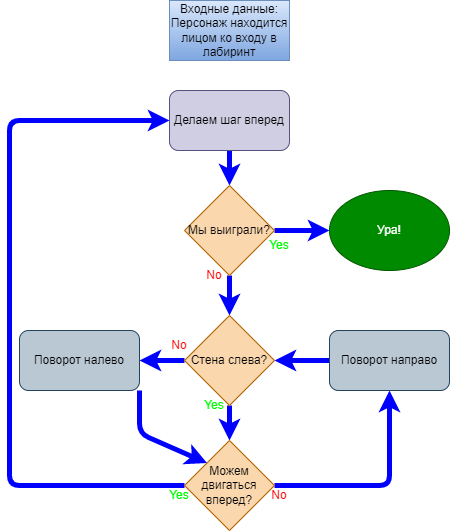

The diagram above was exported from draw.io. Its source (the exported page's mxGraphModel, read from the mxfile embedded in the PNG):
<mxGraphModel dx="1351" dy="929" grid="1" gridSize="10" guides="1" tooltips="1" connect="1" arrows="1" fold="1" page="1" pageScale="1" pageWidth="827" pageHeight="1169" math="0" shadow="0">
  <root>
    <mxCell id="0" />
    <mxCell id="1" parent="0" />
    <mxCell id="2" value="&lt;font color=&quot;#000000&quot;&gt;Входные данные:&lt;br&gt;Персонаж находится лицом ко входу в лабиринт&lt;/font&gt;" style="rounded=0;whiteSpace=wrap;html=1;fillColor=#dae8fc;gradientColor=#7ea6e0;strokeColor=#6c8ebf;" vertex="1" parent="1">
      <mxGeometry x="320" y="30" width="120" height="60" as="geometry" />
    </mxCell>
    <mxCell id="yGRBSuTtF-E7Yr6pCxDx-13" style="edgeStyle=none;html=1;exitX=0.5;exitY=1;exitDx=0;exitDy=0;entryX=0.5;entryY=0;entryDx=0;entryDy=0;strokeColor=#0000FF;strokeWidth=5;" edge="1" parent="1" source="3" target="4">
      <mxGeometry relative="1" as="geometry" />
    </mxCell>
    <mxCell id="3" value="&lt;font color=&quot;#000000&quot;&gt;Делаем шаг вперед&lt;/font&gt;" style="rounded=1;whiteSpace=wrap;html=1;fillColor=#d0cee2;strokeColor=#56517e;" vertex="1" parent="1">
      <mxGeometry x="320" y="120" width="120" height="60" as="geometry" />
    </mxCell>
    <mxCell id="7" style="edgeStyle=none;html=1;exitX=0.5;exitY=1;exitDx=0;exitDy=0;entryX=0.5;entryY=0;entryDx=0;entryDy=0;strokeColor=#0000FF;strokeWidth=5;" edge="1" parent="1" source="4" target="5">
      <mxGeometry relative="1" as="geometry" />
    </mxCell>
    <mxCell id="yGRBSuTtF-E7Yr6pCxDx-15" style="edgeStyle=none;html=1;exitX=1;exitY=0.5;exitDx=0;exitDy=0;entryX=0;entryY=0.5;entryDx=0;entryDy=0;strokeColor=#0000FF;strokeWidth=5;" edge="1" parent="1" source="4" target="yGRBSuTtF-E7Yr6pCxDx-14">
      <mxGeometry relative="1" as="geometry" />
    </mxCell>
    <mxCell id="4" value="&lt;font color=&quot;#000000&quot; style=&quot;font-size: 12px&quot;&gt;Мы выиграли?&lt;/font&gt;" style="rhombus;whiteSpace=wrap;html=1;fillColor=#fad7ac;strokeColor=#b46504;strokeWidth=0;" vertex="1" parent="1">
      <mxGeometry x="335" y="215" width="90" height="90" as="geometry" />
    </mxCell>
    <mxCell id="8" style="edgeStyle=none;html=1;exitX=0.5;exitY=1;exitDx=0;exitDy=0;entryX=0.5;entryY=0;entryDx=0;entryDy=0;strokeColor=#0000FF;strokeWidth=5;" edge="1" parent="1" source="5" target="6">
      <mxGeometry relative="1" as="geometry" />
    </mxCell>
    <mxCell id="yGRBSuTtF-E7Yr6pCxDx-21" style="edgeStyle=none;html=1;exitX=0;exitY=0.5;exitDx=0;exitDy=0;entryX=1;entryY=0.5;entryDx=0;entryDy=0;strokeColor=#0000FF;strokeWidth=5;" edge="1" parent="1" source="5" target="9">
      <mxGeometry relative="1" as="geometry" />
    </mxCell>
    <mxCell id="5" value="&lt;font color=&quot;#000000&quot;&gt;Стена слева?&lt;/font&gt;" style="rhombus;whiteSpace=wrap;html=1;fillColor=#fad7ac;strokeColor=#b46504;" vertex="1" parent="1">
      <mxGeometry x="335" y="345" width="90" height="90" as="geometry" />
    </mxCell>
    <mxCell id="yGRBSuTtF-E7Yr6pCxDx-16" style="edgeStyle=none;html=1;exitX=0;exitY=0.5;exitDx=0;exitDy=0;entryX=0;entryY=0.5;entryDx=0;entryDy=0;strokeColor=#0000FF;strokeWidth=5;" edge="1" parent="1" source="6" target="3">
      <mxGeometry relative="1" as="geometry">
        <Array as="points">
          <mxPoint x="160" y="515" />
          <mxPoint x="160" y="150" />
        </Array>
      </mxGeometry>
    </mxCell>
    <mxCell id="yGRBSuTtF-E7Yr6pCxDx-18" style="edgeStyle=none;html=1;exitX=1;exitY=0.5;exitDx=0;exitDy=0;entryX=0.5;entryY=1;entryDx=0;entryDy=0;strokeColor=#0000FF;strokeWidth=5;" edge="1" parent="1" source="6" target="10">
      <mxGeometry relative="1" as="geometry">
        <Array as="points">
          <mxPoint x="540" y="515" />
        </Array>
      </mxGeometry>
    </mxCell>
    <mxCell id="6" value="&lt;font color=&quot;#000000&quot;&gt;Можем двигаться вперед?&lt;/font&gt;" style="rhombus;whiteSpace=wrap;html=1;fillColor=#fad7ac;strokeColor=#b46504;" vertex="1" parent="1">
      <mxGeometry x="335" y="470" width="90" height="90" as="geometry" />
    </mxCell>
    <mxCell id="yGRBSuTtF-E7Yr6pCxDx-23" style="edgeStyle=none;html=1;exitX=1;exitY=1;exitDx=0;exitDy=0;entryX=0;entryY=0;entryDx=0;entryDy=0;strokeColor=#0000FF;strokeWidth=5;" edge="1" parent="1" source="9" target="6">
      <mxGeometry relative="1" as="geometry">
        <Array as="points">
          <mxPoint x="290" y="463" />
        </Array>
      </mxGeometry>
    </mxCell>
    <mxCell id="9" value="&lt;font color=&quot;#000000&quot;&gt;Поворот налево&lt;/font&gt;" style="rounded=1;whiteSpace=wrap;html=1;fillColor=#bac8d3;strokeColor=#23445d;" vertex="1" parent="1">
      <mxGeometry x="170" y="360" width="120" height="60" as="geometry" />
    </mxCell>
    <mxCell id="yGRBSuTtF-E7Yr6pCxDx-20" style="edgeStyle=none;html=1;exitX=0;exitY=0.5;exitDx=0;exitDy=0;entryX=1;entryY=0.5;entryDx=0;entryDy=0;strokeColor=#0000FF;strokeWidth=5;" edge="1" parent="1" source="10" target="5">
      <mxGeometry relative="1" as="geometry" />
    </mxCell>
    <mxCell id="10" value="&lt;font color=&quot;#000000&quot;&gt;Поворот направо&lt;/font&gt;" style="rounded=1;whiteSpace=wrap;html=1;fillColor=#bac8d3;strokeColor=#23445d;" vertex="1" parent="1">
      <mxGeometry x="480" y="360" width="120" height="60" as="geometry" />
    </mxCell>
    <mxCell id="11" value="&lt;font color=&quot;#ff0000&quot;&gt;No&lt;/font&gt;" style="text;html=1;strokeColor=none;fillColor=none;align=center;verticalAlign=middle;whiteSpace=wrap;rounded=0;" vertex="1" parent="1">
      <mxGeometry x="335" y="290" width="60" height="30" as="geometry" />
    </mxCell>
    <mxCell id="12" value="&lt;font color=&quot;#00ff00&quot;&gt;Yes&lt;/font&gt;" style="text;html=1;strokeColor=none;fillColor=none;align=center;verticalAlign=middle;whiteSpace=wrap;rounded=0;" vertex="1" parent="1">
      <mxGeometry x="400" y="260" width="60" height="30" as="geometry" />
    </mxCell>
    <mxCell id="13" value="&lt;font color=&quot;#00ff00&quot;&gt;Yes&lt;/font&gt;" style="text;html=1;strokeColor=none;fillColor=none;align=center;verticalAlign=middle;whiteSpace=wrap;rounded=0;" vertex="1" parent="1">
      <mxGeometry x="300" y="510" width="60" height="30" as="geometry" />
    </mxCell>
    <mxCell id="yGRBSuTtF-E7Yr6pCxDx-14" value="Ура!" style="ellipse;whiteSpace=wrap;html=1;fillColor=#008a00;fontColor=#ffffff;strokeColor=#005700;" vertex="1" parent="1">
      <mxGeometry x="480" y="220" width="120" height="80" as="geometry" />
    </mxCell>
    <mxCell id="yGRBSuTtF-E7Yr6pCxDx-17" value="&lt;font color=&quot;#00ff00&quot;&gt;Yes&lt;/font&gt;" style="text;html=1;strokeColor=none;fillColor=none;align=center;verticalAlign=middle;whiteSpace=wrap;rounded=0;" vertex="1" parent="1">
      <mxGeometry x="335" y="420" width="60" height="30" as="geometry" />
    </mxCell>
    <mxCell id="yGRBSuTtF-E7Yr6pCxDx-19" value="&lt;font color=&quot;#ff0000&quot;&gt;No&lt;/font&gt;" style="text;html=1;strokeColor=none;fillColor=none;align=center;verticalAlign=middle;whiteSpace=wrap;rounded=0;" vertex="1" parent="1">
      <mxGeometry x="400" y="510" width="60" height="30" as="geometry" />
    </mxCell>
    <mxCell id="yGRBSuTtF-E7Yr6pCxDx-22" value="&lt;font color=&quot;#ff0000&quot;&gt;No&lt;/font&gt;" style="text;html=1;strokeColor=none;fillColor=none;align=center;verticalAlign=middle;whiteSpace=wrap;rounded=0;" vertex="1" parent="1">
      <mxGeometry x="300" y="360" width="60" height="30" as="geometry" />
    </mxCell>
  </root>
</mxGraphModel>